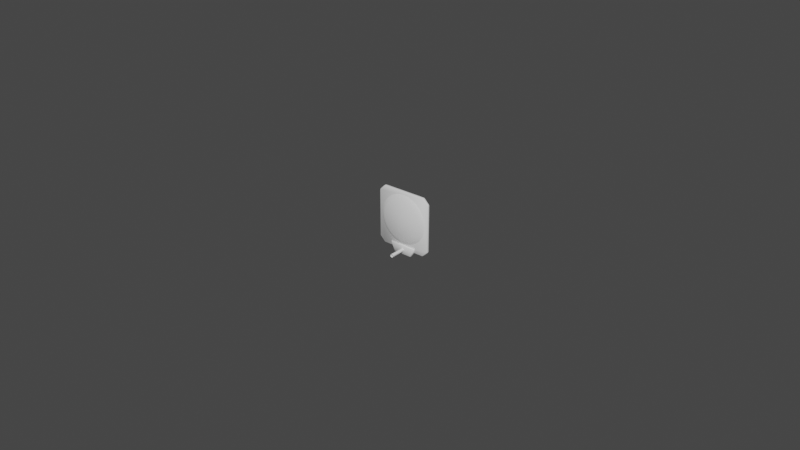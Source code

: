 # Source: panel.blend  (saved by Blender 2.90.8; exported with 4.5.12 LTS)
import bpy
from mathutils import Matrix  # noqa: F401  (used for matrix-valued properties, if any)

bpy.ops.wm.read_factory_settings(use_empty=True)
scene = bpy.context.scene
scene.name = 'Scene'

# ---- collections
col_collection = bpy.data.collections.new('Collection'); scene.collection.children.link(col_collection)

# ---- world
world_world = bpy.data.worlds.new('World'); scene.world = world_world
world_world.use_nodes = True; world_world.node_tree.nodes.clear()
_N = world_world.node_tree.nodes; _L = world_world.node_tree.links
n0 = _N.new('ShaderNodeOutputWorld'); n0.name = 'World Output'; n0.location = (300, 300)
n1 = _N.new('ShaderNodeBackground'); n1.name = 'Background'; n1.location = (10, 300)
n1.inputs[0].default_value = (0.05088, 0.05088, 0.05088, 1.0)
_L.new(n1.outputs[0], n0.inputs[0])
n0.is_active_output = True
world_world.color = (0.05088, 0.05088, 0.05088)
world_world.use_sun_shadow = False
world_world.sun_shadow_jitter_overblur = 0.0

# ---- meshes
me_cube_001 = bpy.data.meshes.new('Cube.001')
me_cube_001.from_pydata([(-0.009, 0.00537, 0.0018), (-0.0072, 0.00537, 8.382e-09), (-0.0072, 0.00537, 0.0189), (-0.009, 0.00537, 0.0171), (-0.0072, 0.00627, 8.382e-09), (-0.009, 0.00627, 0.0018), (-0.009, 0.00627, 0.0171), (-0.0072, 0.00627, 0.0189), (0.0072, 0.00537, 8.382e-09), (0.009, 0.00537, 0.0018), (0.009, 0.00537, 0.0171), (0.0072, 0.00537, 0.0189), (0.009, 0.00627, 0.0018), (0.0072, 0.00627, 8.382e-09), (0.0072, 0.00627, 0.0189), (0.009, 0.00627, 0.0171)], [], [(8, 9, 10, 11, 2, 3, 0, 1), (12, 15, 10, 9), (14, 7, 2, 11), (0, 3, 6, 5), (4, 5, 6, 7, 14, 15, 12, 13), (4, 1, 0, 5), (2, 7, 6, 3), (8, 13, 12, 9), (14, 11, 10, 15), (4, 13, 8, 1)])
me_cube_001.polygons.foreach_set('use_smooth', [True] * 10)
_uv = me_cube_001.uv_layers.new(name='UVMap')
_uv.uv.foreach_set('vector', [0.375, 0.775, 0.3988, 0.75, 0.6012, 0.75, 0.625, 0.775, 0.625, 0.975, 0.6012, 1.0, 0.3988, 1.0, 0.375, 0.975, 0.3988, 0.5, 0.6012, 0.5, 0.6012, 0.75, 0.3988, 0.75, 0.65, 0.5, 0.85, 0.5, 0.85, 0.75, 0.65, 0.75, 0.3988, 0.0, 0.6012, 0.0, 0.6012, 0.25, 0.3988, 0.25, 0.375, 0.275, 0.3988, 0.25, 0.6012, 0.25, 0.625, 0.275, 0.625, 0.475, 0.6012, 0.5, 0.3988, 0.5, 0.375, 0.475, 0.15, 0.5, 0.15, 0.75, 0.125, 0.75, 0.125, 0.5, 0.625, 0.0, 0.625, 0.25, 0.6012, 0.25, 0.6012, 0.0, 0.35, 0.75, 0.35, 0.5, 0.3988, 0.5, 0.3988, 0.75, 0.65, 0.5, 0.65, 0.75, 0.6012, 0.75, 0.6012, 0.5, 0.15, 0.5, 0.35, 0.5, 0.35, 0.75, 0.15, 0.75])
me_cube_001.use_remesh_fix_poles = True
me_cube_001.use_remesh_preserve_attributes = False
me_cube_001.use_mirror_vertex_groups = False
me_cube_001.update()
me_cube_002 = bpy.data.meshes.new('Cube.002')
me_cube_002.from_pydata([(-1.051e-07, 0.0054, 0.001868), (-0.001567, 0.0054, 0.002022), (-0.003074, 0.0054, 0.002479), (-0.004463, 0.0054, 0.003221), (-0.00568, 0.0054, 0.00422), (-0.006679, 0.0054, 0.005437), (-0.007421, 0.0054, 0.006826), (-0.007878, 0.0054, 0.008333), (-0.008033, 0.0054, 0.0099), (-0.007878, 0.0054, 0.01147), (-0.007421, 0.0054, 0.01297), (-0.006679, 0.0054, 0.01436), (-0.00568, 0.0054, 0.01558), (-0.004463, 0.0054, 0.01658), (-0.003074, 0.0054, 0.01732), (-0.001567, 0.0054, 0.01778), (-1.024e-07, 0.0054, 0.01793), (0.001567, 0.0054, 0.01778), (0.003074, 0.0054, 0.01732), (0.004463, 0.0054, 0.01658), (0.00568, 0.0054, 0.01558), (0.006679, 0.0054, 0.01436), (0.007421, 0.0054, 0.01297), (0.007878, 0.0054, 0.01147), (0.008032, 0.0054, 0.0099), (0.007878, 0.0054, 0.008333), (0.007421, 0.0054, 0.006826), (0.006679, 0.0054, 0.005437), (0.00568, 0.0054, 0.00422), (0.004463, 0.0054, 0.003221), (0.003074, 0.0054, 0.002479), (0.001567, 0.0054, 0.002022), (-1.051e-07, 0.0045, 0.003474), (-0.001254, 0.0045, 0.003597), (-0.002459, 0.0045, 0.003963), (-0.00357, 0.0045, 0.004557), (-0.004544, 0.0045, 0.005356), (-0.005343, 0.0045, 0.00633), (-0.005937, 0.0045, 0.007441), (-0.006303, 0.0045, 0.008646), (-0.006426, 0.0045, 0.0099), (-0.006303, 0.0045, 0.01115), (-0.005937, 0.0045, 0.01236), (-0.005343, 0.0045, 0.01347), (-0.004544, 0.0045, 0.01444), (-0.00357, 0.0045, 0.01524), (-0.002459, 0.0045, 0.01584), (-0.001254, 0.0045, 0.0162), (-1.03e-07, 0.0045, 0.01633), (0.001254, 0.0045, 0.0162), (0.002459, 0.0045, 0.01584), (0.00357, 0.0045, 0.01524), (0.004544, 0.0045, 0.01444), (0.005343, 0.0045, 0.01347), (0.005937, 0.0045, 0.01236), (0.006302, 0.0045, 0.01115), (0.006426, 0.0045, 0.0099), (0.006302, 0.0045, 0.008646), (0.005937, 0.0045, 0.007441), (0.005343, 0.0045, 0.00633), (0.004544, 0.0045, 0.005356), (0.00357, 0.0045, 0.004557), (0.002459, 0.0045, 0.003963), (0.001254, 0.0045, 0.003597), (-1.047e-07, 0.00405, 0.0099), (1.055e-07, 0.0063, 0.001868), (0.001567, 0.0063, 0.002022), (0.003074, 0.0063, 0.002479), (0.004463, 0.0063, 0.003221), (0.00568, 0.0063, 0.00422), (0.006679, 0.0063, 0.005437), (0.007421, 0.0063, 0.006826), (0.007878, 0.0063, 0.008333), (0.008033, 0.0063, 0.0099), (0.007878, 0.0063, 0.01147), (0.007421, 0.0063, 0.01297), (0.006679, 0.0063, 0.01436), (0.00568, 0.0063, 0.01558), (0.004463, 0.0063, 0.01658), (0.003074, 0.0063, 0.01732), (0.001567, 0.0063, 0.01778), (1.029e-07, 0.0063, 0.01793), (-0.001567, 0.0063, 0.01778), (-0.003074, 0.0063, 0.01732), (-0.004463, 0.0063, 0.01658), (-0.00568, 0.0063, 0.01558), (-0.006679, 0.0063, 0.01436), (-0.007421, 0.0063, 0.01297), (-0.007878, 0.0063, 0.01147), (-0.008032, 0.0063, 0.0099), (-0.007878, 0.0063, 0.008333), (-0.007421, 0.0063, 0.006826), (-0.006679, 0.0063, 0.005437), (-0.00568, 0.0063, 0.00422), (-0.004463, 0.0063, 0.003221), (-0.003074, 0.0063, 0.002479), (-0.001567, 0.0063, 0.002022), (1.055e-07, 0.0072, 0.003474), (0.001254, 0.0072, 0.003597), (0.002459, 0.0072, 0.003963), (0.00357, 0.0072, 0.004557), (0.004544, 0.0072, 0.005356), (0.005343, 0.0072, 0.00633), (0.005937, 0.0072, 0.007441), (0.006303, 0.0072, 0.008646), (0.006426, 0.0072, 0.0099), (0.006303, 0.0072, 0.01115), (0.005937, 0.0072, 0.01236), (0.005343, 0.0072, 0.01347), (0.004544, 0.0072, 0.01444), (0.00357, 0.0072, 0.01524), (0.002459, 0.0072, 0.01584), (0.001254, 0.0072, 0.0162), (1.034e-07, 0.0072, 0.01633), (-0.001254, 0.0072, 0.0162), (-0.002459, 0.0072, 0.01584), (-0.00357, 0.0072, 0.01524), (-0.004544, 0.0072, 0.01444), (-0.005343, 0.0072, 0.01347), (-0.005937, 0.0072, 0.01236), (-0.006302, 0.0072, 0.01115), (-0.006426, 0.0072, 0.0099), (-0.006302, 0.0072, 0.008646), (-0.005937, 0.0072, 0.007441), (-0.005343, 0.0072, 0.00633), (-0.004544, 0.0072, 0.005356), (-0.00357, 0.0072, 0.004557), (-0.002459, 0.0072, 0.003963), (-0.001254, 0.0072, 0.003597), (1.051e-07, 0.00765, 0.0099)], [], [(22, 21, 53, 54), (9, 8, 40, 41), (23, 22, 54, 55), (10, 9, 41, 42), (24, 23, 55, 56), (11, 10, 42, 43), (25, 24, 56, 57), (12, 11, 43, 44), (26, 25, 57, 58), (13, 12, 44, 45), (27, 26, 58, 59), (14, 13, 45, 46), (1, 0, 32, 33), (28, 27, 59, 60), (15, 14, 46, 47), (2, 1, 33, 34), (29, 28, 60, 61), (16, 15, 47, 48), (3, 2, 34, 35), (30, 29, 61, 62), (17, 16, 48, 49), (4, 3, 35, 36), (31, 30, 62, 63), (18, 17, 49, 50), (5, 4, 36, 37), (0, 31, 63, 32), (19, 18, 50, 51), (6, 5, 37, 38), (20, 19, 51, 52), (7, 6, 38, 39), (21, 20, 52, 53), (8, 7, 39, 40), (62, 61, 64), (49, 48, 64), (36, 35, 64), (63, 62, 64), (50, 49, 64), (37, 36, 64), (32, 63, 64), (51, 50, 64), (38, 37, 64), (52, 51, 64), (39, 38, 64), (53, 52, 64), (40, 39, 64), (54, 53, 64), (41, 40, 64), (55, 54, 64), (42, 41, 64), (56, 55, 64), (43, 42, 64), (57, 56, 64), (44, 43, 64), (58, 57, 64), (45, 44, 64), (59, 58, 64), (46, 45, 64), (33, 32, 64), (60, 59, 64), (47, 46, 64), (34, 33, 64), (61, 60, 64), (48, 47, 64), (35, 34, 64), (87, 86, 118, 119), (74, 73, 105, 106), (88, 87, 119, 120), (75, 74, 106, 107), (89, 88, 120, 121), (76, 75, 107, 108), (90, 89, 121, 122), (77, 76, 108, 109), (91, 90, 122, 123), (78, 77, 109, 110), (92, 91, 123, 124), (79, 78, 110, 111), (66, 65, 97, 98), (93, 92, 124, 125), (80, 79, 111, 112), (67, 66, 98, 99), (94, 93, 125, 126), (81, 80, 112, 113), (68, 67, 99, 100), (95, 94, 126, 127), (82, 81, 113, 114), (69, 68, 100, 101), (96, 95, 127, 128), (83, 82, 114, 115), (70, 69, 101, 102), (65, 96, 128, 97), (84, 83, 115, 116), (71, 70, 102, 103), (85, 84, 116, 117), (72, 71, 103, 104), (86, 85, 117, 118), (73, 72, 104, 105), (127, 126, 129), (114, 113, 129), (101, 100, 129), (128, 127, 129), (115, 114, 129), (102, 101, 129), (97, 128, 129), (116, 115, 129), (103, 102, 129), (117, 116, 129), (104, 103, 129), (118, 117, 129), (105, 104, 129), (119, 118, 129), (106, 105, 129), (120, 119, 129), (107, 106, 129), (121, 120, 129), (108, 107, 129), (122, 121, 129), (109, 108, 129), (123, 122, 129), (110, 109, 129), (124, 123, 129), (111, 110, 129), (98, 97, 129), (125, 124, 129), (112, 111, 129), (99, 98, 129), (126, 125, 129), (113, 112, 129), (100, 99, 129)])
me_cube_002.polygons.foreach_set('use_smooth', [True] * 128)
_uv = me_cube_002.uv_layers.new(name='UVMap')
_uv.uv.foreach_set('vector', [0.1304, 0.3469, 0.1674, 0.2778, 0.2339, 0.3222, 0.2044, 0.3775, 0.8923, 0.422, 0.9, 0.5, 0.82, 0.5, 0.8139, 0.4376, 0.1077, 0.422, 0.1304, 0.3469, 0.2044, 0.3775, 0.1861, 0.4376, 0.8696, 0.3469, 0.8923, 0.422, 0.8139, 0.4376, 0.7956, 0.3775, 0.1, 0.5, 0.1077, 0.422, 0.1861, 0.4376, 0.18, 0.5, 0.8326, 0.2778, 0.8696, 0.3469, 0.7956, 0.3775, 0.7661, 0.3222, 0.1077, 0.578, 0.1, 0.5, 0.18, 0.5, 0.1861, 0.5624, 0.7828, 0.2172, 0.8326, 0.2778, 0.7661, 0.3222, 0.7263, 0.2737, 0.1304, 0.6531, 0.1077, 0.578, 0.1861, 0.5624, 0.2044, 0.6225, 0.7222, 0.1674, 0.7828, 0.2172, 0.7263, 0.2737, 0.6778, 0.2339, 0.1674, 0.7222, 0.1304, 0.6531, 0.2044, 0.6225, 0.2339, 0.6778, 0.6531, 0.1304, 0.7222, 0.1674, 0.6778, 0.2339, 0.6225, 0.2044, 0.578, 0.8923, 0.5, 0.9, 0.5, 0.82, 0.5624, 0.8139, 0.2172, 0.7828, 0.1674, 0.7222, 0.2339, 0.6778, 0.2737, 0.7263, 0.578, 0.1077, 0.6531, 0.1304, 0.6225, 0.2044, 0.5624, 0.1861, 0.6531, 0.8696, 0.578, 0.8923, 0.5624, 0.8139, 0.6225, 0.7956, 0.2778, 0.8326, 0.2172, 0.7828, 0.2737, 0.7263, 0.3222, 0.7661, 0.5, 0.1, 0.578, 0.1077, 0.5624, 0.1861, 0.5, 0.18, 0.7222, 0.8326, 0.6531, 0.8696, 0.6225, 0.7956, 0.6778, 0.7661, 0.3469, 0.8696, 0.2778, 0.8326, 0.3222, 0.7661, 0.3775, 0.7956, 0.422, 0.1077, 0.5, 0.1, 0.5, 0.18, 0.4376, 0.1861, 0.7828, 0.7828, 0.7222, 0.8326, 0.6778, 0.7661, 0.7263, 0.7263, 0.422, 0.8923, 0.3469, 0.8696, 0.3775, 0.7956, 0.4376, 0.8139, 0.3469, 0.1304, 0.422, 0.1077, 0.4376, 0.1861, 0.3775, 0.2044, 0.8326, 0.7222, 0.7828, 0.7828, 0.7263, 0.7263, 0.7661, 0.6778, 0.5, 0.9, 0.422, 0.8923, 0.4376, 0.8139, 0.5, 0.82, 0.2778, 0.1674, 0.3469, 0.1304, 0.3775, 0.2044, 0.3222, 0.2339, 0.8696, 0.6531, 0.8326, 0.7222, 0.7661, 0.6778, 0.7956, 0.6225, 0.2172, 0.2172, 0.2778, 0.1674, 0.3222, 0.2339, 0.2737, 0.2737, 0.8923, 0.578, 0.8696, 0.6531, 0.7956, 0.6225, 0.8139, 0.5624, 0.1674, 0.2778, 0.2172, 0.2172, 0.2737, 0.2737, 0.2339, 0.3222, 0.9, 0.5, 0.8923, 0.578, 0.8139, 0.5624, 0.82, 0.5, 0.3775, 0.7956, 0.3222, 0.7661, 0.5, 0.5, 0.4376, 0.1861, 0.5, 0.18, 0.5, 0.5, 0.7263, 0.7263, 0.6778, 0.7661, 0.5, 0.5, 0.4376, 0.8139, 0.3775, 0.7956, 0.5, 0.5, 0.3775, 0.2044, 0.4376, 0.1861, 0.5, 0.5, 0.7661, 0.6778, 0.7263, 0.7263, 0.5, 0.5, 0.5, 0.82, 0.4376, 0.8139, 0.5, 0.5, 0.3222, 0.2339, 0.3775, 0.2044, 0.5, 0.5, 0.7956, 0.6225, 0.7661, 0.6778, 0.5, 0.5, 0.2737, 0.2737, 0.3222, 0.2339, 0.5, 0.5, 0.8139, 0.5624, 0.7956, 0.6225, 0.5, 0.5, 0.2339, 0.3222, 0.2737, 0.2737, 0.5, 0.5, 0.82, 0.5, 0.8139, 0.5624, 0.5, 0.5, 0.2044, 0.3775, 0.2339, 0.3222, 0.5, 0.5, 0.8139, 0.4376, 0.82, 0.5, 0.5, 0.5, 0.1861, 0.4376, 0.2044, 0.3775, 0.5, 0.5, 0.7956, 0.3775, 0.8139, 0.4376, 0.5, 0.5, 0.18, 0.5, 0.1861, 0.4376, 0.5, 0.5, 0.7661, 0.3222, 0.7956, 0.3775, 0.5, 0.5, 0.1861, 0.5624, 0.18, 0.5, 0.5, 0.5, 0.7263, 0.2737, 0.7661, 0.3222, 0.5, 0.5, 0.2044, 0.6225, 0.1861, 0.5624, 0.5, 0.5, 0.6778, 0.2339, 0.7263, 0.2737, 0.5, 0.5, 0.2339, 0.6778, 0.2044, 0.6225, 0.5, 0.5, 0.6225, 0.2044, 0.6778, 0.2339, 0.5, 0.5, 0.5624, 0.8139, 0.5, 0.82, 0.5, 0.5, 0.2737, 0.7263, 0.2339, 0.6778, 0.5, 0.5, 0.5624, 0.1861, 0.6225, 0.2044, 0.5, 0.5, 0.6225, 0.7956, 0.5624, 0.8139, 0.5, 0.5, 0.3222, 0.7661, 0.2737, 0.7263, 0.5, 0.5, 0.5, 0.18, 0.5624, 0.1861, 0.5, 0.5, 0.6778, 0.7661, 0.6225, 0.7956, 0.5, 0.5, 0.1304, 0.3469, 0.1674, 0.2778, 0.2339, 0.3222, 0.2044, 0.3775, 0.8923, 0.422, 0.9, 0.5, 0.82, 0.5, 0.8139, 0.4376, 0.1077, 0.422, 0.1304, 0.3469, 0.2044, 0.3775, 0.1861, 0.4376, 0.8696, 0.3469, 0.8923, 0.422, 0.8139, 0.4376, 0.7956, 0.3775, 0.1, 0.5, 0.1077, 0.422, 0.1861, 0.4376, 0.18, 0.5, 0.8326, 0.2778, 0.8696, 0.3469, 0.7956, 0.3775, 0.7661, 0.3222, 0.1077, 0.578, 0.1, 0.5, 0.18, 0.5, 0.1861, 0.5624, 0.7828, 0.2172, 0.8326, 0.2778, 0.7661, 0.3222, 0.7263, 0.2737, 0.1304, 0.6531, 0.1077, 0.578, 0.1861, 0.5624, 0.2044, 0.6225, 0.7222, 0.1674, 0.7828, 0.2172, 0.7263, 0.2737, 0.6778, 0.2339, 0.1674, 0.7222, 0.1304, 0.6531, 0.2044, 0.6225, 0.2339, 0.6778, 0.6531, 0.1304, 0.7222, 0.1674, 0.6778, 0.2339, 0.6225, 0.2044, 0.578, 0.8923, 0.5, 0.9, 0.5, 0.82, 0.5624, 0.8139, 0.2172, 0.7828, 0.1674, 0.7222, 0.2339, 0.6778, 0.2737, 0.7263, 0.578, 0.1077, 0.6531, 0.1304, 0.6225, 0.2044, 0.5624, 0.1861, 0.6531, 0.8696, 0.578, 0.8923, 0.5624, 0.8139, 0.6225, 0.7956, 0.2778, 0.8326, 0.2172, 0.7828, 0.2737, 0.7263, 0.3222, 0.7661, 0.5, 0.1, 0.578, 0.1077, 0.5624, 0.1861, 0.5, 0.18, 0.7222, 0.8326, 0.6531, 0.8696, 0.6225, 0.7956, 0.6778, 0.7661, 0.3469, 0.8696, 0.2778, 0.8326, 0.3222, 0.7661, 0.3775, 0.7956, 0.422, 0.1077, 0.5, 0.1, 0.5, 0.18, 0.4376, 0.1861, 0.7828, 0.7828, 0.7222, 0.8326, 0.6778, 0.7661, 0.7263, 0.7263, 0.422, 0.8923, 0.3469, 0.8696, 0.3775, 0.7956, 0.4376, 0.8139, 0.3469, 0.1304, 0.422, 0.1077, 0.4376, 0.1861, 0.3775, 0.2044, 0.8326, 0.7222, 0.7828, 0.7828, 0.7263, 0.7263, 0.7661, 0.6778, 0.5, 0.9, 0.422, 0.8923, 0.4376, 0.8139, 0.5, 0.82, 0.2778, 0.1674, 0.3469, 0.1304, 0.3775, 0.2044, 0.3222, 0.2339, 0.8696, 0.6531, 0.8326, 0.7222, 0.7661, 0.6778, 0.7956, 0.6225, 0.2172, 0.2172, 0.2778, 0.1674, 0.3222, 0.2339, 0.2737, 0.2737, 0.8923, 0.578, 0.8696, 0.6531, 0.7956, 0.6225, 0.8139, 0.5624, 0.1674, 0.2778, 0.2172, 0.2172, 0.2737, 0.2737, 0.2339, 0.3222, 0.9, 0.5, 0.8923, 0.578, 0.8139, 0.5624, 0.82, 0.5, 0.3775, 0.7956, 0.3222, 0.7661, 0.5, 0.5, 0.4376, 0.1861, 0.5, 0.18, 0.5, 0.5, 0.7263, 0.7263, 0.6778, 0.7661, 0.5, 0.5, 0.4376, 0.8139, 0.3775, 0.7956, 0.5, 0.5, 0.3775, 0.2044, 0.4376, 0.1861, 0.5, 0.5, 0.7661, 0.6778, 0.7263, 0.7263, 0.5, 0.5, 0.5, 0.82, 0.4376, 0.8139, 0.5, 0.5, 0.3222, 0.2339, 0.3775, 0.2044, 0.5, 0.5, 0.7956, 0.6225, 0.7661, 0.6778, 0.5, 0.5, 0.2737, 0.2737, 0.3222, 0.2339, 0.5, 0.5, 0.8139, 0.5624, 0.7956, 0.6225, 0.5, 0.5, 0.2339, 0.3222, 0.2737, 0.2737, 0.5, 0.5, 0.82, 0.5, 0.8139, 0.5624, 0.5, 0.5, 0.2044, 0.3775, 0.2339, 0.3222, 0.5, 0.5, 0.8139, 0.4376, 0.82, 0.5, 0.5, 0.5, 0.1861, 0.4376, 0.2044, 0.3775, 0.5, 0.5, 0.7956, 0.3775, 0.8139, 0.4376, 0.5, 0.5, 0.18, 0.5, 0.1861, 0.4376, 0.5, 0.5, 0.7661, 0.3222, 0.7956, 0.3775, 0.5, 0.5, 0.1861, 0.5624, 0.18, 0.5, 0.5, 0.5, 0.7263, 0.2737, 0.7661, 0.3222, 0.5, 0.5, 0.2044, 0.6225, 0.1861, 0.5624, 0.5, 0.5, 0.6778, 0.2339, 0.7263, 0.2737, 0.5, 0.5, 0.2339, 0.6778, 0.2044, 0.6225, 0.5, 0.5, 0.6225, 0.2044, 0.6778, 0.2339, 0.5, 0.5, 0.5624, 0.8139, 0.5, 0.82, 0.5, 0.5, 0.2737, 0.7263, 0.2339, 0.6778, 0.5, 0.5, 0.5624, 0.1861, 0.6225, 0.2044, 0.5, 0.5, 0.6225, 0.7956, 0.5624, 0.8139, 0.5, 0.5, 0.3222, 0.7661, 0.2737, 0.7263, 0.5, 0.5, 0.5, 0.18, 0.5624, 0.1861, 0.5, 0.5, 0.6778, 0.7661, 0.6225, 0.7956, 0.5, 0.5])
me_cube_002.use_remesh_fix_poles = True
me_cube_002.use_remesh_preserve_attributes = False
me_cube_002.use_mirror_vertex_groups = False
me_cube_002.update()
me_cube_003 = bpy.data.meshes.new('Cube.003')
me_cube_003.from_pydata([(-0.003, 0.00492, -0.0015), (-0.0045, 0.00492, 0.0015), (-0.003, 0.00672, -0.0015), (-0.0045, 0.00672, 0.0015), (0.003, 0.00492, -0.0015), (0.0045, 0.00492, 0.0015), (0.003, 0.00672, -0.0015), (0.0045, 0.00672, 0.0015), (-0.0004667, 0.00492, -0.0004667), (-0.0004667, 0.00492, 0.0004667), (0.0004667, 0.00492, -0.0004667), (0.0004667, 0.00492, 0.0004667), (-0.0004667, 1.676e-09, -0.0004667), (-0.0004667, 1.676e-09, 0.0004667), (0.0004667, 1.676e-09, -0.0004667), (0.0004667, 1.676e-09, 0.0004667)], [], [(0, 1, 3, 2), (2, 3, 7, 6), (6, 7, 5, 4), (4, 5, 1, 0), (2, 6, 4, 0), (7, 3, 1, 5), (11, 9, 13, 15), (10, 11, 15, 14), (8, 10, 14, 12), (9, 8, 12, 13)])
me_cube_003.polygons.foreach_set('use_smooth', [True] * 10)
_uv = me_cube_003.uv_layers.new(name='UVMap')
_uv.uv.foreach_set('vector', [0.375, 0.0, 0.625, 0.0, 0.625, 0.25, 0.375, 0.25, 0.375, 0.25, 0.625, 0.25, 0.625, 0.5, 0.375, 0.5, 0.375, 0.5, 0.625, 0.5, 0.625, 0.75, 0.375, 0.75, 0.375, 0.75, 0.625, 0.75, 0.625, 1.0, 0.375, 1.0, 0.125, 0.5, 0.375, 0.5, 0.375, 0.75, 0.125, 0.75, 0.625, 0.5, 0.875, 0.5, 0.875, 0.75, 0.625, 0.75, 0.625, 0.75, 0.625, 1.0, 0.625, 1.0, 0.625, 0.75, 0.375, 0.75, 0.625, 0.75, 0.625, 0.75, 0.375, 0.75, 0.375, 1.0, 0.375, 0.75, 0.375, 0.75, 0.375, 1.0, 0.625, 1.0, 0.375, 1.0, 0.375, 1.0, 0.625, 1.0])
me_cube_003.use_remesh_fix_poles = True
me_cube_003.use_remesh_preserve_attributes = False
me_cube_003.use_mirror_vertex_groups = False
me_cube_003.update()

# ---- objects
ob_0_panel_frame = bpy.data.objects.new('0-panel-frame', me_cube_001)
ob_2_panel_picture = bpy.data.objects.new('2-panel-picture', me_cube_002)
ob_1_panel_support = bpy.data.objects.new('1-panel-support', me_cube_003)

# ---- transforms, parenting, visibility, modifiers, constraints
ob_0_panel_frame.location = (0.0, 0.0, 0.0)
ob_0_panel_frame.lineart.crease_threshold = 0.0
_m = ob_0_panel_frame.modifiers.new('Bevel', 'BEVEL')
_m.width = 0.0002
_m.width_pct = 0.0002
ob_2_panel_picture.location = (0.0, 0.0, 0.0)
ob_2_panel_picture.lineart.crease_threshold = 0.0
ob_1_panel_support.location = (0.0, 0.0, 0.0)
ob_1_panel_support.lineart.crease_threshold = 0.0
_m = ob_1_panel_support.modifiers.new('Bevel', 'BEVEL')
_m.width = 0.0002
_m.width_pct = 0.0002

# ---- collection membership
col_collection.objects.link(ob_0_panel_frame)
col_collection.objects.link(ob_2_panel_picture)
col_collection.objects.link(ob_1_panel_support)

# ---- scene / render settings (as saved in the file)
scene.frame_start = 1; scene.frame_end = 250; scene.frame_set(1)
scene.render.engine = 'BLENDER_EEVEE_NEXT'
scene.cycles.use_denoising = False
scene.cycles.samples = 128
scene.cycles.sampling_pattern = 'TABULATED_SOBOL'
scene.cycles.use_adaptive_sampling = False
scene.cycles.use_light_tree = False
scene.view_settings.view_transform = 'Filmic'
bpy.context.view_layer.update()

# ---- added for rendering (the .blend has no active camera and no usable light): camera, sun
cam_auto = bpy.data.cameras.new('AutoCamera')
cam_auto.lens = 50.0
cam_auto.sensor_width = 36.0
cam_auto.clip_end = 1000.0
ob_auto_camera = bpy.data.objects.new('AutoCamera', cam_auto)
scene.collection.objects.link(ob_auto_camera)
ob_auto_camera.location = (0.185045, -0.218229, 0.156736)
ob_auto_camera.rotation_euler = (1.09748, -7.21219e-08, 0.694738)
scene.camera = ob_auto_camera
light_auto_sun = bpy.data.lights.new('AutoSun', 'SUN')
light_auto_sun.energy = 3.0
light_auto_sun.angle = 0.0523599
ob_auto_sun = bpy.data.objects.new('AutoSun', light_auto_sun)
scene.collection.objects.link(ob_auto_sun)
ob_auto_sun.rotation_euler = (0.872665, 0.174533, 0.523599)
bpy.context.view_layer.update()
